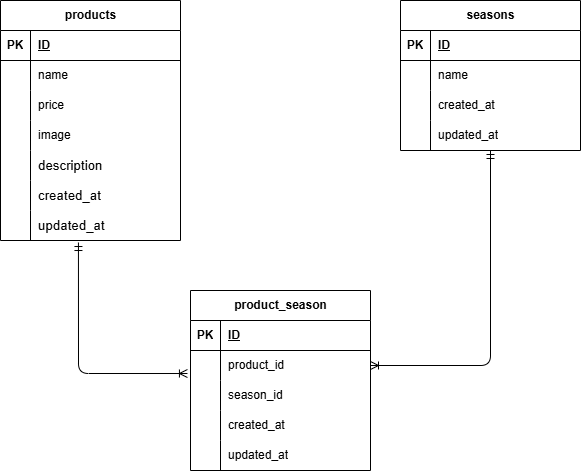

The diagram above was exported from draw.io. Its source (the exported page's mxGraphModel, read from the mxfile embedded in the PNG):
<mxGraphModel dx="857" dy="767" grid="1" gridSize="10" guides="1" tooltips="1" connect="1" arrows="1" fold="1" page="1" pageScale="1" pageWidth="827" pageHeight="1169" math="0" shadow="0">
  <root>
    <mxCell id="0" />
    <mxCell id="1" parent="0" />
    <mxCell id="2" value="products" style="shape=table;startSize=30;container=1;collapsible=1;childLayout=tableLayout;fixedRows=1;rowLines=0;fontStyle=1;align=center;resizeLast=1;html=1;" vertex="1" parent="1">
      <mxGeometry x="80" y="40" width="180" height="240" as="geometry" />
    </mxCell>
    <mxCell id="3" value="" style="shape=tableRow;horizontal=0;startSize=0;swimlaneHead=0;swimlaneBody=0;fillColor=none;collapsible=0;dropTarget=0;points=[[0,0.5],[1,0.5]];portConstraint=eastwest;top=0;left=0;right=0;bottom=1;" vertex="1" parent="2">
      <mxGeometry y="30" width="180" height="30" as="geometry" />
    </mxCell>
    <mxCell id="4" value="PK" style="shape=partialRectangle;connectable=0;fillColor=none;top=0;left=0;bottom=0;right=0;fontStyle=1;overflow=hidden;whiteSpace=wrap;html=1;" vertex="1" parent="3">
      <mxGeometry width="30" height="30" as="geometry">
        <mxRectangle width="30" height="30" as="alternateBounds" />
      </mxGeometry>
    </mxCell>
    <mxCell id="5" value="ID" style="shape=partialRectangle;connectable=0;fillColor=none;top=0;left=0;bottom=0;right=0;align=left;spacingLeft=6;fontStyle=5;overflow=hidden;whiteSpace=wrap;html=1;" vertex="1" parent="3">
      <mxGeometry x="30" width="150" height="30" as="geometry">
        <mxRectangle width="150" height="30" as="alternateBounds" />
      </mxGeometry>
    </mxCell>
    <mxCell id="6" value="" style="shape=tableRow;horizontal=0;startSize=0;swimlaneHead=0;swimlaneBody=0;fillColor=none;collapsible=0;dropTarget=0;points=[[0,0.5],[1,0.5]];portConstraint=eastwest;top=0;left=0;right=0;bottom=0;" vertex="1" parent="2">
      <mxGeometry y="60" width="180" height="30" as="geometry" />
    </mxCell>
    <mxCell id="7" value="" style="shape=partialRectangle;connectable=0;fillColor=none;top=0;left=0;bottom=0;right=0;editable=1;overflow=hidden;whiteSpace=wrap;html=1;" vertex="1" parent="6">
      <mxGeometry width="30" height="30" as="geometry">
        <mxRectangle width="30" height="30" as="alternateBounds" />
      </mxGeometry>
    </mxCell>
    <mxCell id="8" value="name" style="shape=partialRectangle;connectable=0;fillColor=none;top=0;left=0;bottom=0;right=0;align=left;spacingLeft=6;overflow=hidden;whiteSpace=wrap;html=1;" vertex="1" parent="6">
      <mxGeometry x="30" width="150" height="30" as="geometry">
        <mxRectangle width="150" height="30" as="alternateBounds" />
      </mxGeometry>
    </mxCell>
    <mxCell id="9" value="" style="shape=tableRow;horizontal=0;startSize=0;swimlaneHead=0;swimlaneBody=0;fillColor=none;collapsible=0;dropTarget=0;points=[[0,0.5],[1,0.5]];portConstraint=eastwest;top=0;left=0;right=0;bottom=0;" vertex="1" parent="2">
      <mxGeometry y="90" width="180" height="30" as="geometry" />
    </mxCell>
    <mxCell id="10" value="" style="shape=partialRectangle;connectable=0;fillColor=none;top=0;left=0;bottom=0;right=0;editable=1;overflow=hidden;whiteSpace=wrap;html=1;" vertex="1" parent="9">
      <mxGeometry width="30" height="30" as="geometry">
        <mxRectangle width="30" height="30" as="alternateBounds" />
      </mxGeometry>
    </mxCell>
    <mxCell id="11" value="price" style="shape=partialRectangle;connectable=0;fillColor=none;top=0;left=0;bottom=0;right=0;align=left;spacingLeft=6;overflow=hidden;whiteSpace=wrap;html=1;" vertex="1" parent="9">
      <mxGeometry x="30" width="150" height="30" as="geometry">
        <mxRectangle width="150" height="30" as="alternateBounds" />
      </mxGeometry>
    </mxCell>
    <mxCell id="12" value="" style="shape=tableRow;horizontal=0;startSize=0;swimlaneHead=0;swimlaneBody=0;fillColor=none;collapsible=0;dropTarget=0;points=[[0,0.5],[1,0.5]];portConstraint=eastwest;top=0;left=0;right=0;bottom=0;" vertex="1" parent="2">
      <mxGeometry y="120" width="180" height="30" as="geometry" />
    </mxCell>
    <mxCell id="13" value="" style="shape=partialRectangle;connectable=0;fillColor=none;top=0;left=0;bottom=0;right=0;editable=1;overflow=hidden;whiteSpace=wrap;html=1;" vertex="1" parent="12">
      <mxGeometry width="30" height="30" as="geometry">
        <mxRectangle width="30" height="30" as="alternateBounds" />
      </mxGeometry>
    </mxCell>
    <mxCell id="14" value="image" style="shape=partialRectangle;connectable=0;fillColor=none;top=0;left=0;bottom=0;right=0;align=left;spacingLeft=6;overflow=hidden;whiteSpace=wrap;html=1;" vertex="1" parent="12">
      <mxGeometry x="30" width="150" height="30" as="geometry">
        <mxRectangle width="150" height="30" as="alternateBounds" />
      </mxGeometry>
    </mxCell>
    <mxCell id="44" style="shape=tableRow;horizontal=0;startSize=0;swimlaneHead=0;swimlaneBody=0;fillColor=none;collapsible=0;dropTarget=0;points=[[0,0.5],[1,0.5]];portConstraint=eastwest;top=0;left=0;right=0;bottom=0;" vertex="1" parent="2">
      <mxGeometry y="150" width="180" height="30" as="geometry" />
    </mxCell>
    <mxCell id="45" style="shape=partialRectangle;connectable=0;fillColor=none;top=0;left=0;bottom=0;right=0;editable=1;overflow=hidden;whiteSpace=wrap;html=1;" vertex="1" parent="44">
      <mxGeometry width="30" height="30" as="geometry">
        <mxRectangle width="30" height="30" as="alternateBounds" />
      </mxGeometry>
    </mxCell>
    <mxCell id="46" value="&lt;span style=&quot;color: rgb(0, 0, 0); font-size: 10pt; font-family: Arial;&quot; data-sheets-root=&quot;1&quot;&gt;description&lt;/span&gt;" style="shape=partialRectangle;connectable=0;fillColor=none;top=0;left=0;bottom=0;right=0;align=left;spacingLeft=6;overflow=hidden;whiteSpace=wrap;html=1;" vertex="1" parent="44">
      <mxGeometry x="30" width="150" height="30" as="geometry">
        <mxRectangle width="150" height="30" as="alternateBounds" />
      </mxGeometry>
    </mxCell>
    <mxCell id="47" style="shape=tableRow;horizontal=0;startSize=0;swimlaneHead=0;swimlaneBody=0;fillColor=none;collapsible=0;dropTarget=0;points=[[0,0.5],[1,0.5]];portConstraint=eastwest;top=0;left=0;right=0;bottom=0;" vertex="1" parent="2">
      <mxGeometry y="180" width="180" height="30" as="geometry" />
    </mxCell>
    <mxCell id="48" value="" style="shape=partialRectangle;connectable=0;fillColor=none;top=0;left=0;bottom=0;right=0;editable=1;overflow=hidden;whiteSpace=wrap;html=1;" vertex="1" parent="47">
      <mxGeometry width="30" height="30" as="geometry">
        <mxRectangle width="30" height="30" as="alternateBounds" />
      </mxGeometry>
    </mxCell>
    <mxCell id="49" value="&lt;span style=&quot;color: rgb(0, 0, 0); font-size: 10pt; font-family: Arial;&quot; data-sheets-root=&quot;1&quot;&gt;created_at&lt;/span&gt;" style="shape=partialRectangle;connectable=0;fillColor=none;top=0;left=0;bottom=0;right=0;align=left;spacingLeft=6;overflow=hidden;whiteSpace=wrap;html=1;" vertex="1" parent="47">
      <mxGeometry x="30" width="150" height="30" as="geometry">
        <mxRectangle width="150" height="30" as="alternateBounds" />
      </mxGeometry>
    </mxCell>
    <mxCell id="50" style="shape=tableRow;horizontal=0;startSize=0;swimlaneHead=0;swimlaneBody=0;fillColor=none;collapsible=0;dropTarget=0;points=[[0,0.5],[1,0.5]];portConstraint=eastwest;top=0;left=0;right=0;bottom=0;" vertex="1" parent="2">
      <mxGeometry y="210" width="180" height="30" as="geometry" />
    </mxCell>
    <mxCell id="51" style="shape=partialRectangle;connectable=0;fillColor=none;top=0;left=0;bottom=0;right=0;editable=1;overflow=hidden;whiteSpace=wrap;html=1;" vertex="1" parent="50">
      <mxGeometry width="30" height="30" as="geometry">
        <mxRectangle width="30" height="30" as="alternateBounds" />
      </mxGeometry>
    </mxCell>
    <mxCell id="52" value="&lt;span style=&quot;color: rgb(0, 0, 0); font-size: 10pt; font-family: Arial;&quot; data-sheets-root=&quot;1&quot;&gt;updated_at&lt;/span&gt;" style="shape=partialRectangle;connectable=0;fillColor=none;top=0;left=0;bottom=0;right=0;align=left;spacingLeft=6;overflow=hidden;whiteSpace=wrap;html=1;" vertex="1" parent="50">
      <mxGeometry x="30" width="150" height="30" as="geometry">
        <mxRectangle width="150" height="30" as="alternateBounds" />
      </mxGeometry>
    </mxCell>
    <mxCell id="53" value="seasons" style="shape=table;startSize=30;container=1;collapsible=1;childLayout=tableLayout;fixedRows=1;rowLines=0;fontStyle=1;align=center;resizeLast=1;html=1;" vertex="1" parent="1">
      <mxGeometry x="480" y="40" width="180" height="150" as="geometry" />
    </mxCell>
    <mxCell id="54" value="" style="shape=tableRow;horizontal=0;startSize=0;swimlaneHead=0;swimlaneBody=0;fillColor=none;collapsible=0;dropTarget=0;points=[[0,0.5],[1,0.5]];portConstraint=eastwest;top=0;left=0;right=0;bottom=1;" vertex="1" parent="53">
      <mxGeometry y="30" width="180" height="30" as="geometry" />
    </mxCell>
    <mxCell id="55" value="PK" style="shape=partialRectangle;connectable=0;fillColor=none;top=0;left=0;bottom=0;right=0;fontStyle=1;overflow=hidden;whiteSpace=wrap;html=1;" vertex="1" parent="54">
      <mxGeometry width="30" height="30" as="geometry">
        <mxRectangle width="30" height="30" as="alternateBounds" />
      </mxGeometry>
    </mxCell>
    <mxCell id="56" value="ID" style="shape=partialRectangle;connectable=0;fillColor=none;top=0;left=0;bottom=0;right=0;align=left;spacingLeft=6;fontStyle=5;overflow=hidden;whiteSpace=wrap;html=1;" vertex="1" parent="54">
      <mxGeometry x="30" width="150" height="30" as="geometry">
        <mxRectangle width="150" height="30" as="alternateBounds" />
      </mxGeometry>
    </mxCell>
    <mxCell id="57" value="" style="shape=tableRow;horizontal=0;startSize=0;swimlaneHead=0;swimlaneBody=0;fillColor=none;collapsible=0;dropTarget=0;points=[[0,0.5],[1,0.5]];portConstraint=eastwest;top=0;left=0;right=0;bottom=0;" vertex="1" parent="53">
      <mxGeometry y="60" width="180" height="30" as="geometry" />
    </mxCell>
    <mxCell id="58" value="" style="shape=partialRectangle;connectable=0;fillColor=none;top=0;left=0;bottom=0;right=0;editable=1;overflow=hidden;whiteSpace=wrap;html=1;" vertex="1" parent="57">
      <mxGeometry width="30" height="30" as="geometry">
        <mxRectangle width="30" height="30" as="alternateBounds" />
      </mxGeometry>
    </mxCell>
    <mxCell id="59" value="name" style="shape=partialRectangle;connectable=0;fillColor=none;top=0;left=0;bottom=0;right=0;align=left;spacingLeft=6;overflow=hidden;whiteSpace=wrap;html=1;" vertex="1" parent="57">
      <mxGeometry x="30" width="150" height="30" as="geometry">
        <mxRectangle width="150" height="30" as="alternateBounds" />
      </mxGeometry>
    </mxCell>
    <mxCell id="60" value="" style="shape=tableRow;horizontal=0;startSize=0;swimlaneHead=0;swimlaneBody=0;fillColor=none;collapsible=0;dropTarget=0;points=[[0,0.5],[1,0.5]];portConstraint=eastwest;top=0;left=0;right=0;bottom=0;" vertex="1" parent="53">
      <mxGeometry y="90" width="180" height="30" as="geometry" />
    </mxCell>
    <mxCell id="61" value="" style="shape=partialRectangle;connectable=0;fillColor=none;top=0;left=0;bottom=0;right=0;editable=1;overflow=hidden;whiteSpace=wrap;html=1;" vertex="1" parent="60">
      <mxGeometry width="30" height="30" as="geometry">
        <mxRectangle width="30" height="30" as="alternateBounds" />
      </mxGeometry>
    </mxCell>
    <mxCell id="62" value="created_at" style="shape=partialRectangle;connectable=0;fillColor=none;top=0;left=0;bottom=0;right=0;align=left;spacingLeft=6;overflow=hidden;whiteSpace=wrap;html=1;" vertex="1" parent="60">
      <mxGeometry x="30" width="150" height="30" as="geometry">
        <mxRectangle width="150" height="30" as="alternateBounds" />
      </mxGeometry>
    </mxCell>
    <mxCell id="63" value="" style="shape=tableRow;horizontal=0;startSize=0;swimlaneHead=0;swimlaneBody=0;fillColor=none;collapsible=0;dropTarget=0;points=[[0,0.5],[1,0.5]];portConstraint=eastwest;top=0;left=0;right=0;bottom=0;" vertex="1" parent="53">
      <mxGeometry y="120" width="180" height="30" as="geometry" />
    </mxCell>
    <mxCell id="64" value="" style="shape=partialRectangle;connectable=0;fillColor=none;top=0;left=0;bottom=0;right=0;editable=1;overflow=hidden;whiteSpace=wrap;html=1;" vertex="1" parent="63">
      <mxGeometry width="30" height="30" as="geometry">
        <mxRectangle width="30" height="30" as="alternateBounds" />
      </mxGeometry>
    </mxCell>
    <mxCell id="65" value="updated_at" style="shape=partialRectangle;connectable=0;fillColor=none;top=0;left=0;bottom=0;right=0;align=left;spacingLeft=6;overflow=hidden;whiteSpace=wrap;html=1;" vertex="1" parent="63">
      <mxGeometry x="30" width="150" height="30" as="geometry">
        <mxRectangle width="150" height="30" as="alternateBounds" />
      </mxGeometry>
    </mxCell>
    <mxCell id="69" value="product_season" style="shape=table;startSize=30;container=1;collapsible=1;childLayout=tableLayout;fixedRows=1;rowLines=0;fontStyle=1;align=center;resizeLast=1;html=1;" vertex="1" parent="1">
      <mxGeometry x="270" y="330" width="180" height="180" as="geometry" />
    </mxCell>
    <mxCell id="70" value="" style="shape=tableRow;horizontal=0;startSize=0;swimlaneHead=0;swimlaneBody=0;fillColor=none;collapsible=0;dropTarget=0;points=[[0,0.5],[1,0.5]];portConstraint=eastwest;top=0;left=0;right=0;bottom=1;" vertex="1" parent="69">
      <mxGeometry y="30" width="180" height="30" as="geometry" />
    </mxCell>
    <mxCell id="71" value="PK" style="shape=partialRectangle;connectable=0;fillColor=none;top=0;left=0;bottom=0;right=0;fontStyle=1;overflow=hidden;whiteSpace=wrap;html=1;" vertex="1" parent="70">
      <mxGeometry width="30" height="30" as="geometry">
        <mxRectangle width="30" height="30" as="alternateBounds" />
      </mxGeometry>
    </mxCell>
    <mxCell id="72" value="ID" style="shape=partialRectangle;connectable=0;fillColor=none;top=0;left=0;bottom=0;right=0;align=left;spacingLeft=6;fontStyle=5;overflow=hidden;whiteSpace=wrap;html=1;" vertex="1" parent="70">
      <mxGeometry x="30" width="150" height="30" as="geometry">
        <mxRectangle width="150" height="30" as="alternateBounds" />
      </mxGeometry>
    </mxCell>
    <mxCell id="73" value="" style="shape=tableRow;horizontal=0;startSize=0;swimlaneHead=0;swimlaneBody=0;fillColor=none;collapsible=0;dropTarget=0;points=[[0,0.5],[1,0.5]];portConstraint=eastwest;top=0;left=0;right=0;bottom=0;" vertex="1" parent="69">
      <mxGeometry y="60" width="180" height="30" as="geometry" />
    </mxCell>
    <mxCell id="74" value="" style="shape=partialRectangle;connectable=0;fillColor=none;top=0;left=0;bottom=0;right=0;editable=1;overflow=hidden;whiteSpace=wrap;html=1;" vertex="1" parent="73">
      <mxGeometry width="30" height="30" as="geometry">
        <mxRectangle width="30" height="30" as="alternateBounds" />
      </mxGeometry>
    </mxCell>
    <mxCell id="75" value="product_id" style="shape=partialRectangle;connectable=0;fillColor=none;top=0;left=0;bottom=0;right=0;align=left;spacingLeft=6;overflow=hidden;whiteSpace=wrap;html=1;" vertex="1" parent="73">
      <mxGeometry x="30" width="150" height="30" as="geometry">
        <mxRectangle width="150" height="30" as="alternateBounds" />
      </mxGeometry>
    </mxCell>
    <mxCell id="76" value="" style="shape=tableRow;horizontal=0;startSize=0;swimlaneHead=0;swimlaneBody=0;fillColor=none;collapsible=0;dropTarget=0;points=[[0,0.5],[1,0.5]];portConstraint=eastwest;top=0;left=0;right=0;bottom=0;" vertex="1" parent="69">
      <mxGeometry y="90" width="180" height="30" as="geometry" />
    </mxCell>
    <mxCell id="77" value="" style="shape=partialRectangle;connectable=0;fillColor=none;top=0;left=0;bottom=0;right=0;editable=1;overflow=hidden;whiteSpace=wrap;html=1;" vertex="1" parent="76">
      <mxGeometry width="30" height="30" as="geometry">
        <mxRectangle width="30" height="30" as="alternateBounds" />
      </mxGeometry>
    </mxCell>
    <mxCell id="78" value="season_id" style="shape=partialRectangle;connectable=0;fillColor=none;top=0;left=0;bottom=0;right=0;align=left;spacingLeft=6;overflow=hidden;whiteSpace=wrap;html=1;" vertex="1" parent="76">
      <mxGeometry x="30" width="150" height="30" as="geometry">
        <mxRectangle width="150" height="30" as="alternateBounds" />
      </mxGeometry>
    </mxCell>
    <mxCell id="79" value="" style="shape=tableRow;horizontal=0;startSize=0;swimlaneHead=0;swimlaneBody=0;fillColor=none;collapsible=0;dropTarget=0;points=[[0,0.5],[1,0.5]];portConstraint=eastwest;top=0;left=0;right=0;bottom=0;" vertex="1" parent="69">
      <mxGeometry y="120" width="180" height="30" as="geometry" />
    </mxCell>
    <mxCell id="80" value="" style="shape=partialRectangle;connectable=0;fillColor=none;top=0;left=0;bottom=0;right=0;editable=1;overflow=hidden;whiteSpace=wrap;html=1;" vertex="1" parent="79">
      <mxGeometry width="30" height="30" as="geometry">
        <mxRectangle width="30" height="30" as="alternateBounds" />
      </mxGeometry>
    </mxCell>
    <mxCell id="81" value="created_at" style="shape=partialRectangle;connectable=0;fillColor=none;top=0;left=0;bottom=0;right=0;align=left;spacingLeft=6;overflow=hidden;whiteSpace=wrap;html=1;" vertex="1" parent="79">
      <mxGeometry x="30" width="150" height="30" as="geometry">
        <mxRectangle width="150" height="30" as="alternateBounds" />
      </mxGeometry>
    </mxCell>
    <mxCell id="82" style="shape=tableRow;horizontal=0;startSize=0;swimlaneHead=0;swimlaneBody=0;fillColor=none;collapsible=0;dropTarget=0;points=[[0,0.5],[1,0.5]];portConstraint=eastwest;top=0;left=0;right=0;bottom=0;" vertex="1" parent="69">
      <mxGeometry y="150" width="180" height="30" as="geometry" />
    </mxCell>
    <mxCell id="83" style="shape=partialRectangle;connectable=0;fillColor=none;top=0;left=0;bottom=0;right=0;editable=1;overflow=hidden;whiteSpace=wrap;html=1;" vertex="1" parent="82">
      <mxGeometry width="30" height="30" as="geometry">
        <mxRectangle width="30" height="30" as="alternateBounds" />
      </mxGeometry>
    </mxCell>
    <mxCell id="84" value="updated_at" style="shape=partialRectangle;connectable=0;fillColor=none;top=0;left=0;bottom=0;right=0;align=left;spacingLeft=6;overflow=hidden;whiteSpace=wrap;html=1;" vertex="1" parent="82">
      <mxGeometry x="30" width="150" height="30" as="geometry">
        <mxRectangle width="150" height="30" as="alternateBounds" />
      </mxGeometry>
    </mxCell>
    <mxCell id="90" value="" style="fontSize=12;html=1;endArrow=ERoneToMany;startArrow=ERmandOne;exitX=0.433;exitY=1.067;exitDx=0;exitDy=0;exitPerimeter=0;entryX=-0.017;entryY=0.767;entryDx=0;entryDy=0;entryPerimeter=0;" edge="1" parent="1" source="50" target="73">
      <mxGeometry width="100" height="100" relative="1" as="geometry">
        <mxPoint x="180" y="460" as="sourcePoint" />
        <mxPoint x="280" y="360" as="targetPoint" />
        <Array as="points">
          <mxPoint x="158" y="413" />
        </Array>
      </mxGeometry>
    </mxCell>
    <mxCell id="91" value="" style="fontSize=12;html=1;endArrow=ERoneToMany;startArrow=ERmandOne;entryX=1;entryY=0.5;entryDx=0;entryDy=0;" edge="1" parent="1" target="73">
      <mxGeometry width="100" height="100" relative="1" as="geometry">
        <mxPoint x="570" y="190" as="sourcePoint" />
        <mxPoint x="580" y="610" as="targetPoint" />
        <Array as="points">
          <mxPoint x="570" y="405" />
        </Array>
      </mxGeometry>
    </mxCell>
  </root>
</mxGraphModel>